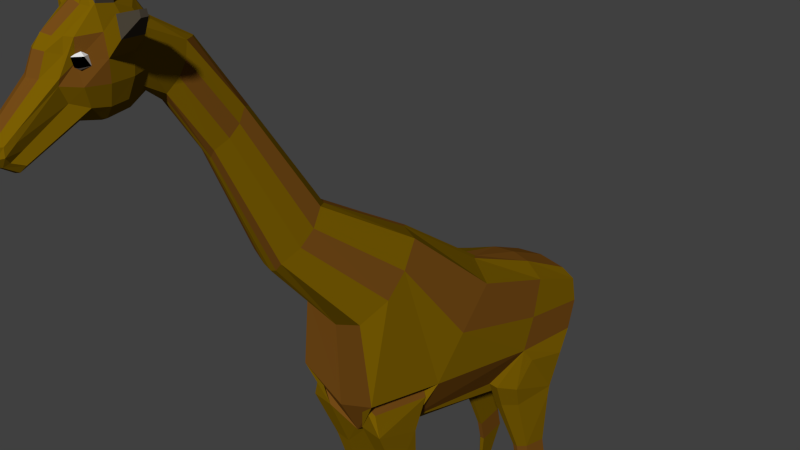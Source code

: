 # Source: giraffe5.blend  (saved by Blender 2.76.0; exported with 4.5.12 LTS)
import bpy
from mathutils import Matrix  # noqa: F401  (used for matrix-valued properties, if any)

bpy.ops.wm.read_factory_settings(use_empty=True)
scene = bpy.context.scene
scene.name = 'Scene'

# ---- collections
col_collection_1 = bpy.data.collections.new('Collection 1'); scene.collection.children.link(col_collection_1)

# ---- materials (node trees are filled in below, after node groups)
mat_material_006 = bpy.data.materials.new('Material.006')
mat_material_006.alpha_threshold = 0.0
mat_material_006.roughness = 0.5
mat_material_007 = bpy.data.materials.new('Material.007')
mat_material_007.alpha_threshold = 0.0
mat_material_007.roughness = 0.5
mat_material_001 = bpy.data.materials.new('Material.001')
mat_material_001.alpha_threshold = 0.0
mat_material_001.roughness = 0.5
mat_material_005 = bpy.data.materials.new('Material.005')
mat_material_005.alpha_threshold = 0.0
mat_material_005.roughness = 0.5
mat_material_003 = bpy.data.materials.new('Material.003')
mat_material_003.alpha_threshold = 0.0
mat_material_003.roughness = 0.5
mat_material_004 = bpy.data.materials.new('Material.004')
mat_material_004.alpha_threshold = 0.0
mat_material_004.roughness = 0.5
mat_material_002 = bpy.data.materials.new('Material.002')
mat_material_002.alpha_threshold = 0.0
mat_material_002.roughness = 0.5
mat_giraffe_brown = bpy.data.materials.new('giraffe brown')
mat_giraffe_brown.alpha_threshold = 0.0
mat_giraffe_brown.roughness = 0.5
mat_warm_giraffe = bpy.data.materials.new('warm giraffe')
mat_warm_giraffe.alpha_threshold = 0.0
mat_warm_giraffe.roughness = 0.5
mat_shell = bpy.data.materials.new('shell')
mat_shell.alpha_threshold = 0.0
mat_shell.roughness = 0.5
mat_material = bpy.data.materials.new('Material')
mat_material.alpha_threshold = 0.0
mat_material.roughness = 0.5

# ---- material node trees
mat_material_006.use_nodes = True; mat_material_006.node_tree.nodes.clear()
_N = mat_material_006.node_tree.nodes; _L = mat_material_006.node_tree.links
n0 = _N.new('ShaderNodeOutputMaterial'); n0.name = 'Material Output'; n0.location = (300, 300)
n1 = _N.new('ShaderNodeBsdfDiffuse'); n1.name = 'Diffuse BSDF'; n1.location = (10, 300)
_L.new(n1.outputs[0], n0.inputs[0])
n0.is_active_output = True
mat_material_007.use_nodes = True; mat_material_007.node_tree.nodes.clear()
_N = mat_material_007.node_tree.nodes; _L = mat_material_007.node_tree.links
n0 = _N.new('ShaderNodeOutputMaterial'); n0.name = 'Material Output'; n0.location = (300, 300)
n1 = _N.new('ShaderNodeBsdfDiffuse'); n1.name = 'Diffuse BSDF'; n1.location = (10, 300)
n1.inputs[0].default_value = (0.0, 0.0, 0.0, 1.0)
_L.new(n1.outputs[0], n0.inputs[0])
n0.is_active_output = True
mat_material_001.use_nodes = True; mat_material_001.node_tree.nodes.clear()
_N = mat_material_001.node_tree.nodes; _L = mat_material_001.node_tree.links
n0 = _N.new('ShaderNodeOutputMaterial'); n0.name = 'Material Output'; n0.location = (300, 300)
n1 = _N.new('ShaderNodeBsdfDiffuse'); n1.name = 'Diffuse BSDF'; n1.location = (10, 300)
n1.inputs[0].default_value = (1.0, 1.0, 1.0, 1.0)
_L.new(n1.outputs[0], n0.inputs[0])
n0.is_active_output = True
mat_material_005.use_nodes = True; mat_material_005.node_tree.nodes.clear()
_N = mat_material_005.node_tree.nodes; _L = mat_material_005.node_tree.links
n0 = _N.new('ShaderNodeOutputMaterial'); n0.name = 'Material Output'; n0.location = (300, 300)
n1 = _N.new('ShaderNodeBsdfDiffuse'); n1.name = 'Diffuse BSDF'; n1.location = (10, 300)
n1.inputs[0].default_value = (0.0, 0.0, 0.0, 1.0)
_L.new(n1.outputs[0], n0.inputs[0])
n0.is_active_output = True
mat_material_003.use_nodes = True; mat_material_003.node_tree.nodes.clear()
_N = mat_material_003.node_tree.nodes; _L = mat_material_003.node_tree.links
n0 = _N.new('ShaderNodeOutputMaterial'); n0.name = 'Material Output'; n0.location = (300, 300)
n1 = _N.new('ShaderNodeBsdfDiffuse'); n1.name = 'Diffuse BSDF'; n1.location = (10, 300)
n1.inputs[0].default_value = (0.1981, 0.1119, 0.0009106, 1.0)
_L.new(n1.outputs[0], n0.inputs[0])
n0.is_active_output = True
mat_material_004.use_nodes = True; mat_material_004.node_tree.nodes.clear()
_N = mat_material_004.node_tree.nodes; _L = mat_material_004.node_tree.links
n0 = _N.new('ShaderNodeOutputMaterial'); n0.name = 'Material Output'; n0.location = (300, 300)
n1 = _N.new('ShaderNodeBsdfDiffuse'); n1.name = 'Diffuse BSDF'; n1.location = (10, 300)
n1.inputs[0].default_value = (0.04667, 0.0382, 0.02956, 1.0)
_L.new(n1.outputs[0], n0.inputs[0])
n0.is_active_output = True
mat_material_002.use_nodes = True; mat_material_002.node_tree.nodes.clear()
_N = mat_material_002.node_tree.nodes; _L = mat_material_002.node_tree.links
n0 = _N.new('ShaderNodeOutputMaterial'); n0.name = 'Material Output'; n0.location = (300, 300)
n1 = _N.new('ShaderNodeBsdfDiffuse'); n1.name = 'Diffuse BSDF'; n1.location = (10, 300)
n1.inputs[0].default_value = (0.191, 0.166, 0.126, 1.0)
_L.new(n1.outputs[0], n0.inputs[0])
n0.is_active_output = True
mat_giraffe_brown.use_nodes = True; mat_giraffe_brown.node_tree.nodes.clear()
_N = mat_giraffe_brown.node_tree.nodes; _L = mat_giraffe_brown.node_tree.links
n0 = _N.new('ShaderNodeOutputMaterial'); n0.name = 'Material Output'; n0.location = (300, 300)
n1 = _N.new('ShaderNodeBsdfDiffuse'); n1.name = 'Diffuse BSDF'; n1.location = (10, 300)
n1.inputs[0].default_value = (0.076, 0.062, 0.044, 1.0)
_L.new(n1.outputs[0], n0.inputs[0])
n0.is_active_output = True
mat_warm_giraffe.use_nodes = True; mat_warm_giraffe.node_tree.nodes.clear()
_N = mat_warm_giraffe.node_tree.nodes; _L = mat_warm_giraffe.node_tree.links
n0 = _N.new('ShaderNodeOutputMaterial'); n0.name = 'Material Output'; n0.location = (300, 300)
n1 = _N.new('ShaderNodeBsdfDiffuse'); n1.name = 'Diffuse BSDF'; n1.location = (10, 300)
n1.inputs[0].default_value = (0.199, 0.113, 0.001, 1.0)
_L.new(n1.outputs[0], n0.inputs[0])
n0.is_active_output = True
mat_shell.use_nodes = True; mat_shell.node_tree.nodes.clear()
_N = mat_shell.node_tree.nodes; _L = mat_shell.node_tree.links
n0 = _N.new('ShaderNodeOutputMaterial'); n0.name = 'Material Output'; n0.location = (300, 300)
n1 = _N.new('ShaderNodeBsdfDiffuse'); n1.name = 'Diffuse BSDF'; n1.location = (10, 300)
n1.inputs[0].default_value = (0.177, 0.071, 0.009, 1.0)
_L.new(n1.outputs[0], n0.inputs[0])
n0.is_active_output = True
mat_material.use_nodes = True; mat_material.node_tree.nodes.clear()
_N = mat_material.node_tree.nodes; _L = mat_material.node_tree.links
n0 = _N.new('ShaderNodeOutputMaterial'); n0.name = 'Material Output'; n0.location = (300, 300)
n1 = _N.new('ShaderNodeBsdfDiffuse'); n1.name = 'Diffuse BSDF'; n1.location = (10, 300)
n1.inputs[0].default_value = (0.0, 0.0, 0.0, 1.0)
_L.new(n1.outputs[0], n0.inputs[0])
n0.is_active_output = True

# ---- world
world_world = bpy.data.worlds.new('World'); scene.world = world_world
world_world.color = (0.05088, 0.05088, 0.05088)
world_world.use_sun_shadow = False
world_world.sun_shadow_jitter_overblur = 0.0
world_world.cycles.sampling_method = 'MANUAL'
world_world.cycles.sample_map_resolution = 256

# ---- cameras
cam_camera = bpy.data.cameras.new('Camera')
cam_camera.clip_end = 100.0
cam_camera.lens = 35.0
cam_camera.sensor_width = 32.0
cam_camera.sensor_height = 18.0
cam_camera.ortho_scale = 7.314
cam_camera.dof.focus_distance = 0.0

# ---- meshes
me_icosphere_007 = bpy.data.meshes.new('Icosphere.007')
me_icosphere_007.from_pydata([(-0.05573, 0.0, -1.0), (0.6679, -0.5257, -0.4472), (-0.3321, -0.8506, -0.4472), (-0.9502, 0.0, -0.4472), (-0.3321, 0.8506, -0.4472), (0.6679, 0.5257, -0.4472), (0.2207, -0.8506, 0.4472), (-0.7793, -0.5257, 0.4472), (-0.7793, 0.5257, 0.4472), (0.2207, 0.8506, 0.4472), (0.8387, 0.0, 0.4472), (-0.05573, 0.0, 1.0)], [], [(0, 1, 2), (1, 0, 5), (0, 2, 3), (0, 3, 4), (0, 4, 5), (1, 5, 10), (2, 1, 6), (3, 2, 7), (4, 3, 8), (5, 4, 9), (1, 10, 6), (2, 6, 7), (3, 7, 8), (4, 8, 9), (5, 9, 10), (6, 10, 11), (7, 6, 11), (8, 7, 11), (9, 8, 11), (10, 9, 11)])
me_icosphere_007.polygons.foreach_set('material_index', [0, 0, 0, 0, 0, 1, 1, 0, 0, 0, 1, 0, 0, 0, 0, 0, 0, 0, 0, 0])
me_icosphere_007.materials.append(mat_material_006)
me_icosphere_007.materials.append(mat_material_007)
me_icosphere_007.use_remesh_preserve_volume = False
me_icosphere_007.use_remesh_preserve_attributes = False
me_icosphere_007.use_mirror_vertex_groups = False
me_icosphere_007.update()
me_icosphere_002 = bpy.data.meshes.new('Icosphere.002')
me_icosphere_002.from_pydata([(-1.327, 2.978, 0.8577), (-0.6034, 2.452, 1.41), (-1.603, 2.127, 1.41), (-2.221, 2.978, 1.41), (-1.603, 3.828, 1.41), (-0.6034, 3.503, 1.41), (-1.051, 2.127, 2.305), (-2.051, 2.452, 2.305), (-2.051, 3.503, 2.305), (-1.051, 3.828, 2.305), (-0.4326, 2.978, 2.305), (-1.327, 2.978, 2.858), (-1.327, 2.978, 0.8577), (-0.6034, 2.452, 1.41), (-1.603, 2.127, 1.41), (-2.221, 2.978, 1.41), (-1.603, 3.828, 1.41), (-0.6034, 3.503, 1.41), (-1.051, 2.127, 2.305), (-2.051, 2.452, 2.305), (-2.051, 3.503, 2.305), (-1.051, 3.828, 2.305), (-0.4326, 2.978, 2.305), (-1.327, 2.978, 2.858)], [], [(0, 1, 2), (1, 0, 5), (0, 2, 3), (0, 3, 4), (0, 4, 5), (1, 5, 10), (2, 1, 6), (3, 2, 7), (4, 3, 8), (5, 4, 9), (1, 10, 6), (2, 6, 7), (3, 7, 8), (4, 8, 9), (5, 9, 10), (6, 10, 11), (7, 6, 11), (8, 7, 11), (9, 8, 11), (10, 9, 11), (12, 13, 14), (13, 12, 17), (12, 14, 15), (12, 15, 16), (12, 16, 17), (13, 17, 22), (14, 13, 18), (15, 14, 19), (16, 15, 20), (17, 16, 21), (13, 22, 18), (14, 18, 19), (15, 19, 20), (16, 20, 21), (17, 21, 22), (18, 22, 23), (19, 18, 23), (20, 19, 23), (21, 20, 23), (22, 21, 23)])
me_icosphere_002.polygons.foreach_set('material_index', [0, 0, 0, 0, 0, 0, 0, 0, 0, 0, 0, 1, 0, 0, 0, 0, 1, 1, 0, 0, 0, 0, 0, 0, 0, 0, 0, 0, 0, 0, 0, 1, 0, 0, 0, 0, 1, 1, 0, 0])
me_icosphere_002.materials.append(mat_material_001)
me_icosphere_002.materials.append(mat_material_005)
me_icosphere_002.use_remesh_preserve_volume = False
me_icosphere_002.use_remesh_preserve_attributes = False
me_icosphere_002.use_mirror_vertex_groups = False
me_icosphere_002.update()
me_mesh = bpy.data.meshes.new('Mesh')
me_mesh.from_pydata([(-1.074, -0.02437, 0.05303), (-1.107, -0.06536, 0.075), (-1.141, -0.1064, 0.05303), (-1.155, -0.1233, 3.089e-08), (-1.141, -0.1064, -0.05303), (-1.107, -0.06536, -0.075), (-1.074, -0.02437, -0.05303), (-1.06, -0.007387, -8.7e-09), (-0.9499, -0.1458, 0.05303), (-0.9907, -0.1798, 0.075), (-1.031, -0.2137, 0.05303), (-1.048, -0.2278, 1.354e-08), (-1.031, -0.2137, -0.05303), (-0.9907, -0.1798, -0.075), (-0.9499, -0.1458, -0.05303), (-0.933, -0.1318, -2.413e-08), (-0.8631, -0.2747, 0.05303), (-0.91, -0.2995, 0.075), (-0.9569, -0.3242, 0.05303), (-0.9763, -0.3344, 6.777e-09), (-0.9569, -0.3242, -0.05303), (-0.91, -0.2995, -0.075), (-0.8631, -0.2747, -0.05303), (-0.8436, -0.2645, -3.694e-08), (-0.8091, -0.4111, 0.05303), (-0.8601, -0.4257, 0.075), (-0.911, -0.4403, 0.05303), (-0.9322, -0.4463, 1.236e-09), (-0.911, -0.4403, -0.05303), (-0.8601, -0.4257, -0.075), (-0.8091, -0.4111, -0.05303), (-0.788, -0.405, -4.206e-08), (-0.7828, -0.554, 0.05303), (-0.8355, -0.5596, 0.075), (-0.8883, -0.5652, 0.05303), (-0.9101, -0.5676, -2.932e-09), (-0.8883, -0.5652, -0.05303), (-0.8355, -0.5596, -0.075), (-0.7828, -0.554, -0.05303), (-0.761, -0.5517, -4.676e-08), (-0.778, -0.7035, 0.05303), (-0.8311, -0.7025, 0.075), (-0.8841, -0.7016, 0.05303), (-0.9061, -0.7012, -4.436e-09), (-0.8841, -0.7016, -0.05303), (-0.8311, -0.7025, -0.075), (-0.778, -0.7035, -0.05303), (-0.7561, -0.7039, -4.453e-08), (-0.7885, -0.8605, 0.05303), (-0.8413, -0.8556, 0.075), (-0.8941, -0.8507, 0.05303), (-0.916, -0.8487, -1.158e-10), (-0.8941, -0.8507, -0.05303), (-0.8413, -0.8556, -0.075), (-0.7885, -0.8605, -0.05303), (-0.7666, -0.8625, -4.19e-08), (-0.8083, -1.027, 0.05303), (-0.8609, -1.02, 0.075), (-0.9135, -1.013, 0.05303), (-0.9353, -1.011, 7.515e-09), (-0.9135, -1.013, -0.05303), (-0.8609, -1.02, -0.075), (-0.8083, -1.027, -0.05303), (-0.7865, -1.029, -3.788e-08), (-0.8318, -1.204, 0.05303), (-0.8845, -1.197, 0.075), (-0.9371, -1.191, 0.05303), (-0.9589, -1.188, 8.413e-09), (-0.9371, -1.191, -0.05303), (-0.8845, -1.197, -0.075), (-0.8318, -1.204, -0.05303), (-0.81, -1.206, -3.14e-08), (-0.8539, -1.393, 0.05303), (-0.9067, -1.388, 0.075), (-0.9595, -1.383, 0.05303), (-0.9813, -1.381, 1.671e-08), (-0.9595, -1.383, -0.05303), (-0.9067, -1.388, -0.075), (-0.8539, -1.393, -0.05303), (-0.832, -1.395, -2.879e-08), (-0.8692, -1.596, 0.05303), (-0.9222, -1.594, 0.075), (-0.9751, -1.592, 0.05303), (-0.9971, -1.591, 2.044e-08), (-0.9751, -1.592, -0.05303), (-0.9222, -1.594, -0.075), (-0.8692, -1.596, -0.05303), (-0.8472, -1.597, -2.891e-08), (-0.9427, -1.815, 0.05303), (-0.9957, -1.816, 0.075), (-1.049, -1.817, 0.05303), (-1.071, -1.818, 1.852e-08), (-1.049, -1.817, -0.05303), (-0.9957, -1.816, -0.075), (-0.9427, -1.815, -0.05303), (-0.9207, -1.814, -1.416e-08), (-1.037, -2.094, 0.05303), (-1.09, -2.099, 0.075), (-1.142, -2.104, 0.05303), (-1.164, -2.106, 2.494e-08), (-1.142, -2.104, -0.05303), (-1.09, -2.099, -0.075), (-1.037, -2.094, -0.05303), (-1.015, -2.092, -1.145e-08), (-1.147, -2.813, 0.03428), (-1.181, -2.816, 0.04848), (-1.215, -2.819, 0.03428), (-1.229, -2.821, -3.104e-08), (-1.215, -2.819, -0.03428), (-1.181, -2.816, -0.04848), (-1.147, -2.813, -0.03428), (-1.133, -2.811, -5.456e-08), (-1.268, -3.099, 0.0271), (-1.294, -3.102, 0.03833), (-1.321, -3.105, 0.02711), (-1.333, -3.106, -4.668e-08), (-1.321, -3.105, -0.02711), (-1.294, -3.102, -0.03833), (-1.268, -3.099, -0.02711), (-1.256, -3.098, -6.527e-08)], [], [(0, 8, 15, 7), (1, 9, 8, 0), (2, 10, 9, 1), (3, 11, 10, 2), (4, 12, 11, 3), (5, 13, 12, 4), (6, 14, 13, 5), (7, 15, 14, 6), (8, 16, 23, 15), (9, 17, 16, 8), (10, 18, 17, 9), (11, 19, 18, 10), (12, 20, 19, 11), (13, 21, 20, 12), (14, 22, 21, 13), (15, 23, 22, 14), (16, 24, 31, 23), (17, 25, 24, 16), (18, 26, 25, 17), (19, 27, 26, 18), (20, 28, 27, 19), (21, 29, 28, 20), (22, 30, 29, 21), (23, 31, 30, 22), (24, 32, 39, 31), (25, 33, 32, 24), (26, 34, 33, 25), (27, 35, 34, 26), (28, 36, 35, 27), (29, 37, 36, 28), (30, 38, 37, 29), (31, 39, 38, 30), (32, 40, 47, 39), (33, 41, 40, 32), (34, 42, 41, 33), (35, 43, 42, 34), (36, 44, 43, 35), (37, 45, 44, 36), (38, 46, 45, 37), (39, 47, 46, 38), (40, 48, 55, 47), (41, 49, 48, 40), (42, 50, 49, 41), (43, 51, 50, 42), (44, 52, 51, 43), (45, 53, 52, 44), (46, 54, 53, 45), (47, 55, 54, 46), (48, 56, 63, 55), (49, 57, 56, 48), (50, 58, 57, 49), (51, 59, 58, 50), (52, 60, 59, 51), (53, 61, 60, 52), (54, 62, 61, 53), (55, 63, 62, 54), (56, 64, 71, 63), (57, 65, 64, 56), (58, 66, 65, 57), (59, 67, 66, 58), (60, 68, 67, 59), (61, 69, 68, 60), (62, 70, 69, 61), (63, 71, 70, 62), (64, 72, 79, 71), (65, 73, 72, 64), (66, 74, 73, 65), (67, 75, 74, 66), (68, 76, 75, 67), (69, 77, 76, 68), (70, 78, 77, 69), (71, 79, 78, 70), (72, 80, 87, 79), (73, 81, 80, 72), (74, 82, 81, 73), (75, 83, 82, 74), (76, 84, 83, 75), (77, 85, 84, 76), (78, 86, 85, 77), (79, 87, 86, 78), (80, 88, 95, 87), (81, 89, 88, 80), (82, 90, 89, 81), (83, 91, 90, 82), (84, 92, 91, 83), (85, 93, 92, 84), (86, 94, 93, 85), (87, 95, 94, 86), (88, 96, 103, 95), (89, 97, 96, 88), (90, 98, 97, 89), (91, 99, 98, 90), (92, 100, 99, 91), (93, 101, 100, 92), (94, 102, 101, 93), (95, 103, 102, 94), (99, 100, 108, 107), (97, 98, 106, 105), (103, 96, 104, 111), (100, 101, 109, 108), (96, 97, 105, 104), (98, 99, 107, 106), (102, 103, 111, 110), (101, 102, 110, 109), (108, 109, 117, 116), (105, 106, 114, 113), (106, 107, 115, 114), (111, 104, 112, 119), (110, 111, 119, 118), (107, 108, 116, 115), (109, 110, 118, 117), (104, 105, 113, 112)])
me_mesh.polygons.foreach_set('use_smooth', [True] * 112)
me_mesh.polygons.foreach_set('material_index', [0, 0, 0, 0, 0, 0, 0, 0, 0, 0, 0, 0, 0, 0, 0, 0, 0, 0, 0, 0, 0, 0, 0, 0, 0, 0, 0, 0, 0, 0, 0, 0, 0, 0, 0, 0, 0, 0, 0, 0, 0, 0, 0, 0, 0, 0, 0, 0, 0, 0, 0, 0, 0, 0, 0, 0, 0, 0, 0, 0, 0, 0, 0, 0, 0, 0, 0, 0, 0, 0, 0, 0, 0, 0, 0, 0, 0, 0, 0, 0, 0, 0, 0, 0, 0, 0, 0, 0, 0, 0, 0, 0, 0, 0, 0, 0, 0, 0, 0, 0, 0, 0, 0, 0, 1, 1, 1, 1, 1, 1, 1, 1])
me_mesh.materials.append(mat_material_003)
me_mesh.materials.append(mat_material_004)
me_mesh.use_remesh_preserve_volume = False
me_mesh.use_remesh_preserve_attributes = False
me_mesh.use_mirror_vertex_groups = False
me_mesh.update()
me_cube_002 = bpy.data.meshes.new('Cube.002')
me_cube_002.from_pydata([(0.1815, -5.439, 0.3891), (0.1815, -4.843, -0.136), (0.1815, -4.843, 0.5118), (0.0, -4.754, 0.601), (0.09077, -4.776, 0.5787), (0.219, -4.776, 0.3499), (0.2315, -4.754, 0.1879), (0.219, -4.776, 0.02593), (0.09077, -4.776, -0.2029), (0.0, -4.754, -0.2252), (0.4043, 0.9697, -4.04), (0.4043, 0.9026, -4.984), (0.219, -5.202, 0.5787), (0.1945, -5.469, 0.2502), (0.219, -5.329, -0.2029), (0.2315, -5.167, -0.2252), (0.219, -5.005, -0.2029), (0.09077, -5.49, 0.3847), (0.0, -5.536, 0.407), (0.1095, -5.234, 0.5867), (0.0, -5.252, 0.6225), (0.0, 1.098, -4.16), (0.0, -5.167, 0.6817), (0.0, 0.9838, -3.991), (0.0, -4.933, 0.6748), (0.0, -5.401, -0.3464), (0.1095, -5.383, -0.3105), (0.0, -5.167, -0.3958), (0.1158, -5.167, -0.3532), (0.0, -4.933, -0.3464), (0.1095, -4.951, -0.3105), (0.1209, -5.576, 0.2837), (0.0, -5.619, 0.2948), (0.2793, -4.951, 0.3833), (0.2994, -4.933, 0.1879), (0.2793, -4.951, -0.007511), (0.3032, -5.167, 0.3944), (0.3271, -5.167, 0.1879), (0.3032, -5.167, -0.01866), (0.2502, -5.383, 0.3833), (0.2398, -5.401, 0.1879), (0.2793, -5.383, -0.007511), (0.0, -4.626, 0.3944), (0.1347, -4.225, -0.8945), (0.1722, -4.074, -0.8057), (0.1209, -4.669, 0.3833), (0.1846, -3.959, -0.6899), (0.1722, -3.879, -0.5472), (0.1815, -5.491, -0.136), (0.2315, -5.544, 0.08826), (0.219, -5.558, 0.02593), (0.4904, -4.943, 0.5494), (0.5345, -5.142, 0.3692), (0.131, -5.665, 0.08826), (0.5124, -5.142, 0.5597), (0.0, -5.714, 0.08826), (0.5089, -4.926, 0.3692), (0.0, 0.9208, -5.006), (0.2319, -5.167, 0.601), (0.6292, 1.001, -4.49), (0.5946, 0.971, -4.142), (0.2194, -5.005, 0.5787), (0.5056, 0.5154, -7.629), (0.1162, -5.167, 0.7289), (0.1099, -4.951, 0.6863), (0.2669, -5.036, 0.9468), (0.2626, -5.123, 0.9598), (0.1701, -5.123, 0.9601), (0.1848, -5.008, 0.9422), (0.1588, -5.895, -0.5483), (0.0, -5.943, -0.6436), (0.08607, -5.931, -0.6198), (0.1339, -6.003, -0.5039), (0.1671, -6.037, -0.3549), (0.1674, -6.044, -0.4431), (0.0, -6.062, -0.5631), (0.07362, -6.047, -0.5483), (0.1003, -6.118, -0.3549), (0.1022, -6.096, -0.4653), (0.0, -6.151, -0.3549), (0.0, -6.124, -0.4727), (0.709, -4.989, 0.6073), (0.7233, -5.054, 0.5489), (0.7161, -5.054, 0.6106), (0.715, -4.984, 0.5489), (0.1578, -4.493, -0.1429), (0.1203, -4.613, -0.271), (0.1578, -4.38, 0.1603), (0.1703, -4.416, 0.0008921), (0.02954, -4.574, -0.3571), (0.0, -4.561, -0.3858), (0.0, -4.223, 0.1492), (0.05969, -4.267, 0.1538), (0.0439, -4.212, -0.9882), (0.0, -4.208, -1.019), (0.4667, -2.853, -3.255), (0.0, -3.732, -0.6023), (0.5539, -2.501, -3.049), (0.5125, -2.047, -2.448), (0.07405, -3.773, -0.5854), (0.5416, -2.233, -2.779), (0.2373, -3.667, -2.257), (0.2913, -3.449, -2.129), (0.3094, -3.283, -1.962), (0.2913, -3.167, -1.756), (0.1063, -3.648, -2.392), (0.0, -3.642, -2.437), (0.0, -2.956, -1.836), (0.1498, -3.014, -1.811), (0.0, -2.822, -3.473), (0.4321, 1.043, -4.467), (0.0, -1.706, -2.576), (0.07845, -1.801, -2.536), (0.6165, -2.849, -4.306), (0.5411, -2.069, -5.601), (0.6521, -0.9461, -3.423), (0.6948, -1.407, -3.91), (0.0, -2.804, -4.626), (0.0, -0.4453, -3.47), (0.1114, -0.5844, -3.413), (0.3894, 0.5817, -5.583), (0.0, 0.6042, -5.584), (0.4101, 0.5677, -5.603), (0.4849, -1.744, -8.021), (0.4551, -2.016, -5.601), (0.0, -2.557, -5.152), (0.0, -1.671, -5.442), (0.09468, -1.764, -5.406), (0.0, 0.3626, -3.715), (0.2953, 0.2994, -3.723), (0.6805, -0.1582, -4.784), (0.6301, 0.1643, -3.819), (0.6727, 0.014, -4.325), (0.0, -0.2515, -5.615), (0.2992, -0.3936, -5.411), (0.2786, -0.3006, -5.584), (0.6355, 0.8913, -4.912), (0.5428, 0.5677, -5.603), (0.4689, 0.3413, -7.629), (0.432, -0.3936, -5.411), (0.7354, 0.6035, -5.149), (0.717, 0.4366, -5.657), (0.7225, -0.02176, -4.984), (0.6062, -0.1704, -5.466), (0.3718, 0.5526, -5.842), (0.2595, -0.209, -5.842), (0.477, 0.5526, -5.842), (0.3811, -0.209, -5.842), (0.6927, 0.4487, -5.842), (0.4935, 0.3674, -7.149), (0.5563, 0.6648, -7.149), (0.3948, 0.2581, -7.149), (0.4553, 0.7291, -7.149), (0.3196, 0.2581, -7.149), (0.3903, 0.7291, -7.149), (0.5406, -0.03219, -5.842), (0.3903, 0.6566, -6.813), (0.3196, 0.1856, -6.813), (0.4553, 0.6566, -6.813), (0.3948, 0.1856, -6.813), (0.5563, 0.5923, -6.813), (0.4935, 0.2949, -6.813), (0.4111, 0.2772, -7.629), (0.4469, 0.5531, -7.629), (0.367, 0.2772, -7.629), (0.4088, 0.5531, -7.629), (0.5056, 0.2936, -9.247), (0.4689, 0.1194, -9.247), (0.4111, 0.05539, -9.247), (0.4469, 0.3312, -9.247), (0.367, 0.05539, -9.247), (0.4088, 0.3312, -9.247), (0.5432, 0.2264, -9.573), (0.4871, -0.03902, -9.573), (0.399, -0.1366, -9.573), (0.4551, 0.2838, -9.573), (0.3319, -0.1366, -9.573), (0.388, 0.2838, -9.573), (0.4512, -1.723, -8.021), (0.4511, -1.89, -8.021), (0.6626, -1.801, -4.489), (0.4966, -1.89, -8.021), (0.5708, -2.441, -5.601), (0.3016, -2.735, -4.832), (0.341, -2.441, -5.601), (0.3754, -1.985, -5.601), (0.42, -1.711, -8.021), (0.4065, -1.89, -8.021), (0.5546, -1.914, -4.689), (0.5269, -2.719, -4.548), (0.405, -2.805, -4.362), (0.4542, -2.735, -4.832), (0.4546, -2.03, -5.036), (0.4533, -1.87, -4.537), (0.6099, -2.735, -4.832), (0.5701, -2.101, -5.094), (0.5362, -2.06, -7.289), (0.3477, -1.988, -5.094), (0.4548, -2.441, -5.601), (0.3665, -2.06, -7.289), (0.5221, -1.879, -6.482), (0.3919, -1.723, -7.289), (0.4506, -1.835, -6.482), (0.4504, -2.189, -6.482), (0.5468, -2.189, -6.482), (0.4505, -2.06, -7.289), (0.3844, -1.809, -6.482), (0.3559, -2.189, -6.482), (0.4508, -1.746, -7.289), (0.5143, -1.785, -7.289), (0.4973, -1.599, -9.116), (0.451, -1.571, -9.116), (0.4509, -1.8, -9.116), (0.5133, -1.8, -9.116), (0.4082, -1.554, -9.116), (0.3897, -1.8, -9.116), (0.5311, -1.738, -9.584), (0.4505, -1.688, -9.584), (0.4502, -2.087, -9.584), (0.5589, -2.087, -9.584), (0.3759, -1.659, -9.584), (0.3437, -2.087, -9.584), (0.0, -5.826, -0.5794), (0.0, -6.057, -0.2592), (0.09113, -5.812, -0.553), (0.1718, -5.773, -0.4737), (0.1442, -5.892, -0.4245), (0.1785, -5.939, -0.3419), (0.181, -5.931, -0.2592), (0.1069, -6.02, -0.2592), (0.0, -6.104, -0.307), (0.1036, -6.069, -0.307), (0.05016, -6.134, -0.3549), (0.05347, -6.038, -0.2592), (0.05182, -6.086, -0.307)], [], [(45, 5, 87, 92), (30, 8, 1, 16), (0, 12, 19, 17), (17, 19, 20, 18), (26, 28, 15, 14), (28, 30, 16, 15), (25, 27, 28, 26), (27, 29, 30, 28), (29, 9, 8, 30), (0, 17, 31, 13), (17, 18, 32, 31), (7, 35, 16, 1), (35, 38, 15, 16), (38, 41, 14, 15), (5, 33, 34, 6), (6, 34, 35, 7), (37, 34, 56, 52), (34, 37, 38, 35), (36, 39, 40, 37), (37, 40, 41, 38), (12, 0, 13, 39), (5, 6, 88, 87), (3, 4, 45, 42), (8, 9, 90, 89), (1, 8, 89, 86), (4, 2, 5, 45), (7, 1, 86, 85), (6, 7, 85, 88), (226, 227, 74, 72), (234, 230, 79, 232), (225, 226, 72, 69), (224, 225, 69, 71), (41, 50, 48, 14), (227, 228, 73, 74), (228, 229, 231, 77, 73), (13, 31, 53, 49), (31, 32, 55, 53), (39, 13, 49, 40), (40, 49, 50, 41), (129, 131, 60, 10), (64, 63, 67, 68), (171, 169, 175, 177), (10, 60, 59, 110), (66, 65, 68, 67), (21, 110, 11, 57), (61, 64, 68, 65), (23, 10, 110, 21), (74, 78, 76, 72), (78, 80, 75, 76), (73, 77, 78, 74), (77, 232, 79, 80, 78), (76, 71, 69, 72), (75, 70, 71, 76), (222, 224, 71, 70), (54, 52, 82, 83), (36, 37, 52, 54), (33, 36, 54, 51), (34, 33, 51, 56), (81, 83, 82, 84), (52, 56, 84, 82), (56, 51, 81, 84), (51, 54, 83, 81), (89, 90, 94, 93), (92, 87, 47, 99), (85, 86, 43, 44), (86, 89, 93, 43), (88, 85, 44, 46), (87, 88, 46, 47), (42, 45, 92, 91), (93, 94, 106, 105), (47, 46, 103, 104), (99, 47, 104, 108), (43, 93, 105, 101), (44, 43, 101, 102), (46, 44, 102, 103), (91, 92, 99, 96), (107, 108, 112, 111), (106, 109, 105), (108, 104, 98, 112), (104, 103, 100, 98), (101, 105, 109, 95), (103, 102, 97, 100), (96, 99, 108, 107), (111, 112, 119, 118), (112, 98, 115, 119), (95, 109, 117, 113), (98, 100, 116, 115), (102, 101, 95, 97), (57, 11, 120, 121), (128, 129, 10, 23), (168, 170, 176, 174), (131, 132, 59, 60), (124, 114, 200, 202), (12, 58, 63, 19), (19, 63, 22, 20), (63, 64, 24, 22), (61, 2, 4, 64), (64, 4, 3, 24), (2, 61, 33, 5), (61, 58, 36, 33), (58, 12, 39, 36), (63, 58, 66, 67), (58, 61, 65, 66), (122, 134, 135, 120), (125, 126, 127), (135, 133, 121, 120), (166, 167, 173, 172), (127, 126, 133, 135), (115, 116, 132, 131), (118, 119, 129, 128), (164, 165, 171, 170), (119, 115, 131, 129), (165, 163, 169, 171), (163, 62, 166, 169), (137, 136, 140, 141), (141, 140, 142, 143), (162, 164, 170, 168), (137, 141, 148, 146), (122, 137, 146, 144), (138, 162, 168, 167), (139, 134, 145, 147), (62, 138, 167, 166), (134, 122, 144, 145), (149, 151, 162, 138), (151, 153, 164, 162), (153, 154, 165, 164), (152, 150, 62, 163), (154, 152, 163, 165), (150, 149, 138, 62), (157, 156, 154, 153), (156, 158, 152, 154), (158, 160, 150, 152), (159, 157, 153, 151), (161, 159, 151, 149), (160, 161, 149, 150), (110, 59, 136, 11), (132, 130, 136, 59), (11, 136, 122, 120), (130, 134, 139), (122, 136, 137), (130, 139, 143, 142), (130, 142, 140, 136), (143, 139, 147, 155), (141, 143, 155, 148), (146, 148, 160, 158), (144, 146, 158, 156), (145, 144, 156, 157), (148, 155, 161, 160), (155, 147, 159, 161), (147, 145, 157, 159), (170, 171, 177, 176), (169, 166, 172, 175), (167, 168, 174, 173), (215, 212, 218, 221), (211, 210, 216, 217), (211, 214, 220, 217), (210, 213, 219, 216), (213, 212, 218, 219), (214, 215, 221, 220), (187, 179, 212, 215), (186, 187, 215, 214), (178, 186, 214, 211), (189, 188, 193, 190), (178, 123, 210, 211), (181, 179, 212, 213), (123, 181, 213, 210), (208, 201, 186, 178), (201, 199, 187, 186), (199, 205, 179, 187), (97, 95, 113, 180), (113, 117, 125, 183), (100, 97, 180, 116), (208, 209, 123, 178), (116, 180, 130, 132), (190, 193, 180, 113), (202, 200, 209, 208), (207, 203, 205, 199), (206, 207, 199, 201), (202, 206, 201, 208), (124, 185, 206, 202), (182, 198, 203, 204), (184, 198, 203, 207), (185, 184, 207, 206), (195, 194, 182, 114), (197, 192, 124, 185), (183, 191, 198, 184), (192, 195, 114, 124), (197, 183, 184, 185), (192, 193, 188, 195), (191, 194, 182, 198), (188, 189, 194, 195), (130, 180, 197, 134), (183, 125, 127, 197), (197, 127, 135, 134), (190, 191, 194, 189), (197, 180, 193, 192), (113, 183, 191, 190), (114, 182, 204, 200), (209, 196, 181, 123), (196, 205, 179, 181), (200, 204, 196, 209), (204, 203, 205, 196), (25, 26, 224, 222), (49, 53, 229, 228), (50, 49, 228, 227), (26, 14, 225, 224), (14, 48, 226, 225), (53, 55, 223, 233, 229), (48, 50, 227, 226), (231, 234, 232, 77), (229, 233, 234, 231), (233, 223, 230, 234)])
me_cube_002.polygons.foreach_set('material_index', [2, 2, 2, 3, 2, 2, 2, 2, 2, 2, 2, 2, 2, 2, 2, 2, 2, 2, 3, 3, 2, 2, 2, 2, 2, 2, 2, 2, 2, 3, 2, 2, 2, 2, 2, 2, 3, 2, 3, 2, 1, 1, 2, 1, 2, 1, 2, 2, 2, 2, 2, 2, 2, 2, 1, 2, 2, 2, 1, 1, 1, 1, 2, 3, 2, 3, 3, 2, 2, 2, 3, 2, 3, 2, 2, 2, 3, 2, 2, 2, 2, 3, 2, 2, 2, 3, 3, 2, 2, 3, 1, 2, 2, 2, 2, 2, 2, 2, 2, 2, 2, 1, 1, 0, 2, 2, 1, 3, 3, 3, 2, 2, 2, 2, 2, 2, 2, 2, 3, 2, 2, 2, 2, 2, 2, 2, 2, 2, 2, 3, 3, 3, 3, 3, 3, 3, 3, 2, 2, 3, 2, 2, 2, 2, 2, 2, 2, 2, 2, 2, 1, 1, 1, 1, 1, 1, 1, 1, 1, 2, 2, 2, 3, 2, 2, 2, 3, 3, 3, 2, 3, 2, 3, 2, 2, 2, 2, 2, 2, 2, 2, 2, 2, 2, 2, 2, 2, 2, 2, 2, 2, 3, 2, 2, 2, 2, 2, 2, 3, 3, 2, 2, 2, 2, 2, 2, 2, 3, 2, 3, 4, 3])
me_cube_002.materials.append(mat_material_002)
me_cube_002.materials.append(mat_giraffe_brown)
me_cube_002.materials.append(mat_warm_giraffe)
me_cube_002.materials.append(mat_shell)
me_cube_002.materials.append(mat_material)
me_cube_002.use_remesh_preserve_volume = False
me_cube_002.use_remesh_preserve_attributes = False
me_cube_002.use_mirror_vertex_groups = False
me_cube_002.update()

# ---- objects
ob_icosphere = bpy.data.objects.new('Icosphere', me_icosphere_007)
ob_icosphere_002 = bpy.data.objects.new('Icosphere.002', me_icosphere_002)
ob_beziercurve = bpy.data.objects.new('BezierCurve', me_mesh)
ob_body = bpy.data.objects.new('Body', me_cube_002)
ob_camera = bpy.data.objects.new('Camera', cam_camera)

# ---- transforms, parenting, visibility, modifiers, constraints
ob_icosphere.location = (2.229, -4.31, 3.859)
ob_icosphere.scale = (0.07831, 0.07831, 0.07831)
ob_icosphere.lineart.crease_threshold = 0.0
ob_icosphere_002.location = (2.054, -4.559, 3.87)
ob_icosphere_002.rotation_euler = (-0.02045, -1.015, -0.01045)
ob_icosphere_002.scale = (0.08095, 0.08095, 0.08095)
ob_icosphere_002.lineart.crease_threshold = 0.0
ob_beziercurve.location = (2.05, 1.89, 0.3961)
ob_beziercurve.rotation_euler = (1.571, -0.0, 1.571)
ob_beziercurve.lineart.crease_threshold = 0.0
ob_body.location = (2.05, -4.977e-07, 3.704)
ob_body.scale = (0.8055, 0.8055, 0.8055)
ob_body.lineart.crease_threshold = 0.0
_m = ob_body.modifiers.new('Mirror', 'MIRROR')
_m.use_clip = True
ob_camera.location = (7.481, -6.508, 5.344)
ob_camera.rotation_euler = (1.109, 0.01082, 0.8149)
ob_camera.lock_rotations_4d = False
ob_camera.empty_display_type = 'ARROWS'
ob_camera.color = (0.0, 0.0, 0.0, 0.0)
ob_camera.display_type = 'WIRE'
ob_camera.lineart.crease_threshold = 0.0

# ---- collection membership
col_collection_1.objects.link(ob_icosphere)
col_collection_1.objects.link(ob_icosphere_002)
col_collection_1.objects.link(ob_beziercurve)
col_collection_1.objects.link(ob_body)
col_collection_1.objects.link(ob_camera)

# ---- scene / render settings (as saved in the file)
scene.camera = ob_camera
scene.frame_start = 1; scene.frame_end = 250; scene.frame_set(1)
scene.render.engine = 'CYCLES'
scene.render.resolution_percentage = 50
scene.render.dither_intensity = 0.0
scene.cycles.use_denoising = False
scene.cycles.samples = 10
scene.cycles.sampling_pattern = 'TABULATED_SOBOL'
scene.cycles.light_sampling_threshold = 0.0
scene.cycles.use_adaptive_sampling = False
scene.cycles.use_light_tree = False
scene.cycles.blur_glossy = 0.0
scene.cycles.pixel_filter_type = 'GAUSSIAN'
scene.cycles.sample_clamp_indirect = 0.0
scene.view_settings.view_transform = 'Standard'
bpy.context.view_layer.update()

# ---- added for rendering (the .blend has no usable light): sun
light_auto_sun = bpy.data.lights.new('AutoSun', 'SUN')
light_auto_sun.energy = 3.0
light_auto_sun.angle = 0.0523599
ob_auto_sun = bpy.data.objects.new('AutoSun', light_auto_sun)
scene.collection.objects.link(ob_auto_sun)
ob_auto_sun.rotation_euler = (0.872665, 0.174533, 0.523599)
bpy.context.view_layer.update()
